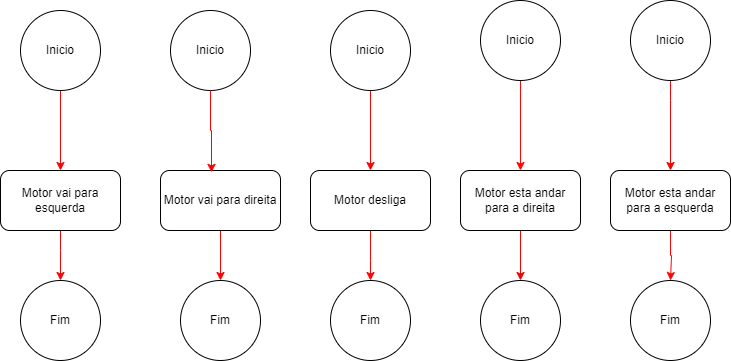

The diagram above was exported from draw.io. Its source (the exported page's mxGraphModel, read from the mxfile embedded in the PNG):
<mxGraphModel dx="1319" dy="790" grid="1" gridSize="10" guides="1" tooltips="1" connect="1" arrows="1" fold="1" page="1" pageScale="1" pageWidth="850" pageHeight="1100" math="0" shadow="0">
  <root>
    <mxCell id="0" />
    <mxCell id="1" parent="0" />
    <mxCell id="rM-sXzN3KB8CtfJf57Oq-7" style="edgeStyle=orthogonalEdgeStyle;rounded=0;orthogonalLoop=1;jettySize=auto;html=1;entryX=0.5;entryY=0;entryDx=0;entryDy=0;strokeColor=light-dark(#f20707, #ededed);" edge="1" parent="1" source="rM-sXzN3KB8CtfJf57Oq-4" target="rM-sXzN3KB8CtfJf57Oq-6">
      <mxGeometry relative="1" as="geometry" />
    </mxCell>
    <mxCell id="rM-sXzN3KB8CtfJf57Oq-4" value="Inicio" style="ellipse;whiteSpace=wrap;html=1;aspect=fixed;" vertex="1" parent="1">
      <mxGeometry x="60" y="50" width="80" height="80" as="geometry" />
    </mxCell>
    <mxCell id="rM-sXzN3KB8CtfJf57Oq-10" style="edgeStyle=orthogonalEdgeStyle;rounded=0;orthogonalLoop=1;jettySize=auto;html=1;entryX=0.5;entryY=0;entryDx=0;entryDy=0;strokeColor=light-dark(#F20707,#EDEDED);" edge="1" parent="1" source="rM-sXzN3KB8CtfJf57Oq-6" target="rM-sXzN3KB8CtfJf57Oq-9">
      <mxGeometry relative="1" as="geometry">
        <Array as="points">
          <mxPoint x="100" y="290" />
          <mxPoint x="100" y="290" />
        </Array>
      </mxGeometry>
    </mxCell>
    <mxCell id="rM-sXzN3KB8CtfJf57Oq-6" value="Motor vai para esquerda" style="rounded=1;whiteSpace=wrap;html=1;" vertex="1" parent="1">
      <mxGeometry x="40" y="210" width="120" height="60" as="geometry" />
    </mxCell>
    <mxCell id="rM-sXzN3KB8CtfJf57Oq-9" value="Fim" style="ellipse;whiteSpace=wrap;html=1;aspect=fixed;" vertex="1" parent="1">
      <mxGeometry x="60" y="320" width="80" height="80" as="geometry" />
    </mxCell>
    <mxCell id="rM-sXzN3KB8CtfJf57Oq-11" value="Inicio" style="ellipse;whiteSpace=wrap;html=1;aspect=fixed;" vertex="1" parent="1">
      <mxGeometry x="210" y="50" width="80" height="80" as="geometry" />
    </mxCell>
    <mxCell id="rM-sXzN3KB8CtfJf57Oq-15" style="edgeStyle=orthogonalEdgeStyle;rounded=0;orthogonalLoop=1;jettySize=auto;html=1;entryX=0.5;entryY=0;entryDx=0;entryDy=0;strokeColor=#FF0000;" edge="1" parent="1" source="rM-sXzN3KB8CtfJf57Oq-12" target="rM-sXzN3KB8CtfJf57Oq-13">
      <mxGeometry relative="1" as="geometry" />
    </mxCell>
    <mxCell id="rM-sXzN3KB8CtfJf57Oq-12" value="Motor vai para direita" style="rounded=1;whiteSpace=wrap;html=1;" vertex="1" parent="1">
      <mxGeometry x="200" y="210" width="120" height="60" as="geometry" />
    </mxCell>
    <mxCell id="rM-sXzN3KB8CtfJf57Oq-13" value="Fim" style="ellipse;whiteSpace=wrap;html=1;aspect=fixed;" vertex="1" parent="1">
      <mxGeometry x="220" y="320" width="80" height="80" as="geometry" />
    </mxCell>
    <mxCell id="rM-sXzN3KB8CtfJf57Oq-14" style="edgeStyle=orthogonalEdgeStyle;rounded=0;orthogonalLoop=1;jettySize=auto;html=1;entryX=0.425;entryY=0.031;entryDx=0;entryDy=0;entryPerimeter=0;strokeColor=#FF0000;" edge="1" parent="1" source="rM-sXzN3KB8CtfJf57Oq-11" target="rM-sXzN3KB8CtfJf57Oq-12">
      <mxGeometry relative="1" as="geometry" />
    </mxCell>
    <mxCell id="rM-sXzN3KB8CtfJf57Oq-20" style="edgeStyle=orthogonalEdgeStyle;rounded=0;orthogonalLoop=1;jettySize=auto;html=1;entryX=0.5;entryY=0;entryDx=0;entryDy=0;strokeColor=light-dark(#f50505, #ededed);" edge="1" parent="1" source="rM-sXzN3KB8CtfJf57Oq-16" target="rM-sXzN3KB8CtfJf57Oq-17">
      <mxGeometry relative="1" as="geometry" />
    </mxCell>
    <mxCell id="rM-sXzN3KB8CtfJf57Oq-16" value="Inicio" style="ellipse;whiteSpace=wrap;html=1;aspect=fixed;" vertex="1" parent="1">
      <mxGeometry x="370" y="50" width="80" height="80" as="geometry" />
    </mxCell>
    <mxCell id="rM-sXzN3KB8CtfJf57Oq-19" style="edgeStyle=orthogonalEdgeStyle;rounded=0;orthogonalLoop=1;jettySize=auto;html=1;entryX=0.5;entryY=0;entryDx=0;entryDy=0;strokeColor=light-dark(#fb0404, #ededed);" edge="1" parent="1" source="rM-sXzN3KB8CtfJf57Oq-17" target="rM-sXzN3KB8CtfJf57Oq-18">
      <mxGeometry relative="1" as="geometry">
        <Array as="points">
          <mxPoint x="410" y="300" />
          <mxPoint x="410" y="300" />
        </Array>
      </mxGeometry>
    </mxCell>
    <mxCell id="rM-sXzN3KB8CtfJf57Oq-17" value="Motor desliga" style="rounded=1;whiteSpace=wrap;html=1;" vertex="1" parent="1">
      <mxGeometry x="350" y="210" width="120" height="60" as="geometry" />
    </mxCell>
    <mxCell id="rM-sXzN3KB8CtfJf57Oq-18" value="Fim" style="ellipse;whiteSpace=wrap;html=1;aspect=fixed;" vertex="1" parent="1">
      <mxGeometry x="370" y="320" width="80" height="80" as="geometry" />
    </mxCell>
    <mxCell id="rM-sXzN3KB8CtfJf57Oq-25" style="edgeStyle=orthogonalEdgeStyle;rounded=0;orthogonalLoop=1;jettySize=auto;html=1;entryX=0.5;entryY=0;entryDx=0;entryDy=0;strokeColor=light-dark(#f10404, #ededed);" edge="1" parent="1" source="rM-sXzN3KB8CtfJf57Oq-21" target="rM-sXzN3KB8CtfJf57Oq-23">
      <mxGeometry relative="1" as="geometry" />
    </mxCell>
    <mxCell id="rM-sXzN3KB8CtfJf57Oq-21" value="Motor esta andar para a direita" style="rounded=1;whiteSpace=wrap;html=1;" vertex="1" parent="1">
      <mxGeometry x="500" y="210" width="120" height="60" as="geometry" />
    </mxCell>
    <mxCell id="rM-sXzN3KB8CtfJf57Oq-24" style="edgeStyle=orthogonalEdgeStyle;rounded=0;orthogonalLoop=1;jettySize=auto;html=1;entryX=0.5;entryY=0;entryDx=0;entryDy=0;strokeColor=light-dark(#ff0505, #ededed);" edge="1" parent="1" source="rM-sXzN3KB8CtfJf57Oq-22" target="rM-sXzN3KB8CtfJf57Oq-21">
      <mxGeometry relative="1" as="geometry" />
    </mxCell>
    <mxCell id="rM-sXzN3KB8CtfJf57Oq-22" value="Inicio" style="ellipse;whiteSpace=wrap;html=1;aspect=fixed;" vertex="1" parent="1">
      <mxGeometry x="520" y="40" width="80" height="80" as="geometry" />
    </mxCell>
    <mxCell id="rM-sXzN3KB8CtfJf57Oq-23" value="Fim" style="ellipse;whiteSpace=wrap;html=1;aspect=fixed;" vertex="1" parent="1">
      <mxGeometry x="520" y="320" width="80" height="80" as="geometry" />
    </mxCell>
    <mxCell id="rM-sXzN3KB8CtfJf57Oq-28" style="edgeStyle=orthogonalEdgeStyle;rounded=0;orthogonalLoop=1;jettySize=auto;html=1;entryX=0.5;entryY=0;entryDx=0;entryDy=0;strokeColor=light-dark(#f10404, #ededed);" edge="1" parent="1" source="rM-sXzN3KB8CtfJf57Oq-26" target="rM-sXzN3KB8CtfJf57Oq-27">
      <mxGeometry relative="1" as="geometry">
        <Array as="points">
          <mxPoint x="710" y="140" />
          <mxPoint x="710" y="140" />
        </Array>
      </mxGeometry>
    </mxCell>
    <mxCell id="rM-sXzN3KB8CtfJf57Oq-26" value="Inicio" style="ellipse;whiteSpace=wrap;html=1;aspect=fixed;" vertex="1" parent="1">
      <mxGeometry x="670" y="40" width="80" height="80" as="geometry" />
    </mxCell>
    <mxCell id="rM-sXzN3KB8CtfJf57Oq-29" style="edgeStyle=orthogonalEdgeStyle;rounded=0;orthogonalLoop=1;jettySize=auto;html=1;strokeColor=light-dark(#fb0404, #ededed);" edge="1" parent="1" source="rM-sXzN3KB8CtfJf57Oq-27">
      <mxGeometry relative="1" as="geometry">
        <mxPoint x="710" y="320" as="targetPoint" />
        <Array as="points">
          <mxPoint x="710" y="295" />
          <mxPoint x="711" y="295" />
        </Array>
      </mxGeometry>
    </mxCell>
    <mxCell id="rM-sXzN3KB8CtfJf57Oq-27" value="Motor esta andar para a esquerda" style="rounded=1;whiteSpace=wrap;html=1;" vertex="1" parent="1">
      <mxGeometry x="650" y="210" width="120" height="60" as="geometry" />
    </mxCell>
    <mxCell id="rM-sXzN3KB8CtfJf57Oq-30" value="Fim" style="ellipse;whiteSpace=wrap;html=1;aspect=fixed;" vertex="1" parent="1">
      <mxGeometry x="670" y="320" width="80" height="80" as="geometry" />
    </mxCell>
  </root>
</mxGraphModel>